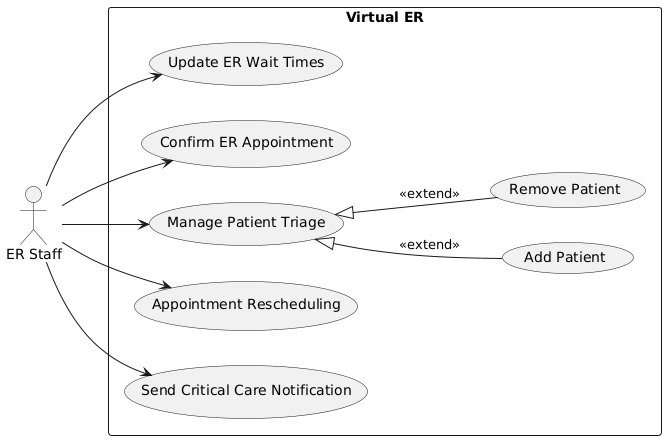

The diagram above was rendered by PlantUML. Its source (embedded in the PNG):
@startuml
left to right direction

actor "ER Staff" as erStaff

rectangle "Virtual ER" {
    usecase "Update ER Wait Times" as U1
    usecase "Confirm ER Appointment" as U2
    usecase "Manage Patient Triage" as U3
    usecase "Appointment Rescheduling" as U4
    usecase "Send Critical Care Notification" as U5
    usecase "Add Patient" as U6
    usecase "Remove Patient" as U7

}

erStaff --> U1
erStaff --> U2
erStaff --> U3
erStaff --> U4
erStaff --> U5



U3 <|-- U6 : <<extend>>
U3 <|-- U7 : <<extend>>
@enduml